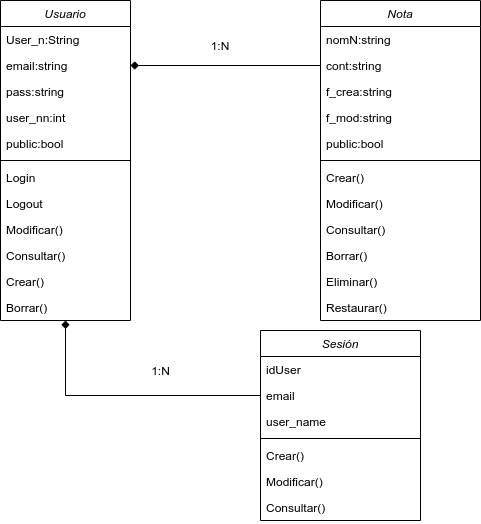

The diagram above was exported from draw.io. Its source (the exported page's mxGraphModel, read from the mxfile embedded in the PNG):
<mxGraphModel dx="526" dy="534" grid="1" gridSize="10" guides="1" tooltips="1" connect="1" arrows="1" fold="1" page="1" pageScale="1" pageWidth="827" pageHeight="1169" math="0" shadow="0">
  <root>
    <mxCell id="WIyWlLk6GJQsqaUBKTNV-0" />
    <mxCell id="WIyWlLk6GJQsqaUBKTNV-1" parent="WIyWlLk6GJQsqaUBKTNV-0" />
    <mxCell id="zkfFHV4jXpPFQw0GAbJ--0" value="Usuario" style="swimlane;fontStyle=2;align=center;verticalAlign=top;childLayout=stackLayout;horizontal=1;startSize=26;horizontalStack=0;resizeParent=1;resizeLast=0;collapsible=1;marginBottom=0;rounded=0;shadow=0;strokeWidth=1;" parent="WIyWlLk6GJQsqaUBKTNV-1" vertex="1">
      <mxGeometry x="150" y="70" width="130" height="320" as="geometry">
        <mxRectangle x="230" y="140" width="160" height="26" as="alternateBounds" />
      </mxGeometry>
    </mxCell>
    <mxCell id="zkfFHV4jXpPFQw0GAbJ--1" value="User_n:String" style="text;align=left;verticalAlign=top;spacingLeft=4;spacingRight=4;overflow=hidden;rotatable=0;points=[[0,0.5],[1,0.5]];portConstraint=eastwest;" parent="zkfFHV4jXpPFQw0GAbJ--0" vertex="1">
      <mxGeometry y="26" width="130" height="26" as="geometry" />
    </mxCell>
    <mxCell id="zkfFHV4jXpPFQw0GAbJ--2" value="email:string" style="text;align=left;verticalAlign=top;spacingLeft=4;spacingRight=4;overflow=hidden;rotatable=0;points=[[0,0.5],[1,0.5]];portConstraint=eastwest;rounded=0;shadow=0;html=0;" parent="zkfFHV4jXpPFQw0GAbJ--0" vertex="1">
      <mxGeometry y="52" width="130" height="26" as="geometry" />
    </mxCell>
    <mxCell id="zkfFHV4jXpPFQw0GAbJ--3" value="pass:string" style="text;align=left;verticalAlign=top;spacingLeft=4;spacingRight=4;overflow=hidden;rotatable=0;points=[[0,0.5],[1,0.5]];portConstraint=eastwest;rounded=0;shadow=0;html=0;" parent="zkfFHV4jXpPFQw0GAbJ--0" vertex="1">
      <mxGeometry y="78" width="130" height="26" as="geometry" />
    </mxCell>
    <mxCell id="J38EjgA6dlvWBe0ntL7q-14" value="user_nn:int" style="text;align=left;verticalAlign=top;spacingLeft=4;spacingRight=4;overflow=hidden;rotatable=0;points=[[0,0.5],[1,0.5]];portConstraint=eastwest;rounded=0;shadow=0;html=0;" parent="zkfFHV4jXpPFQw0GAbJ--0" vertex="1">
      <mxGeometry y="104" width="130" height="26" as="geometry" />
    </mxCell>
    <mxCell id="IoV6IowI9AE9-Wzlyh_r-3" value="public:bool" style="text;align=left;verticalAlign=top;spacingLeft=4;spacingRight=4;overflow=hidden;rotatable=0;points=[[0,0.5],[1,0.5]];portConstraint=eastwest;rounded=0;shadow=0;html=0;" parent="zkfFHV4jXpPFQw0GAbJ--0" vertex="1">
      <mxGeometry y="130" width="130" height="26" as="geometry" />
    </mxCell>
    <mxCell id="zkfFHV4jXpPFQw0GAbJ--4" value="" style="line;html=1;strokeWidth=1;align=left;verticalAlign=middle;spacingTop=-1;spacingLeft=3;spacingRight=3;rotatable=0;labelPosition=right;points=[];portConstraint=eastwest;" parent="zkfFHV4jXpPFQw0GAbJ--0" vertex="1">
      <mxGeometry y="156" width="130" height="8" as="geometry" />
    </mxCell>
    <mxCell id="zkfFHV4jXpPFQw0GAbJ--5" value="Login" style="text;align=left;verticalAlign=top;spacingLeft=4;spacingRight=4;overflow=hidden;rotatable=0;points=[[0,0.5],[1,0.5]];portConstraint=eastwest;" parent="zkfFHV4jXpPFQw0GAbJ--0" vertex="1">
      <mxGeometry y="164" width="130" height="26" as="geometry" />
    </mxCell>
    <mxCell id="J38EjgA6dlvWBe0ntL7q-15" value="Logout" style="text;align=left;verticalAlign=top;spacingLeft=4;spacingRight=4;overflow=hidden;rotatable=0;points=[[0,0.5],[1,0.5]];portConstraint=eastwest;" parent="zkfFHV4jXpPFQw0GAbJ--0" vertex="1">
      <mxGeometry y="190" width="130" height="26" as="geometry" />
    </mxCell>
    <mxCell id="J38EjgA6dlvWBe0ntL7q-16" value="Modificar()" style="text;align=left;verticalAlign=top;spacingLeft=4;spacingRight=4;overflow=hidden;rotatable=0;points=[[0,0.5],[1,0.5]];portConstraint=eastwest;" parent="zkfFHV4jXpPFQw0GAbJ--0" vertex="1">
      <mxGeometry y="216" width="130" height="26" as="geometry" />
    </mxCell>
    <mxCell id="J38EjgA6dlvWBe0ntL7q-17" value="Consultar()" style="text;align=left;verticalAlign=top;spacingLeft=4;spacingRight=4;overflow=hidden;rotatable=0;points=[[0,0.5],[1,0.5]];portConstraint=eastwest;" parent="zkfFHV4jXpPFQw0GAbJ--0" vertex="1">
      <mxGeometry y="242" width="130" height="26" as="geometry" />
    </mxCell>
    <mxCell id="J38EjgA6dlvWBe0ntL7q-18" value="Crear()" style="text;align=left;verticalAlign=top;spacingLeft=4;spacingRight=4;overflow=hidden;rotatable=0;points=[[0,0.5],[1,0.5]];portConstraint=eastwest;" parent="zkfFHV4jXpPFQw0GAbJ--0" vertex="1">
      <mxGeometry y="268" width="130" height="26" as="geometry" />
    </mxCell>
    <mxCell id="J38EjgA6dlvWBe0ntL7q-19" value="Borrar()" style="text;align=left;verticalAlign=top;spacingLeft=4;spacingRight=4;overflow=hidden;rotatable=0;points=[[0,0.5],[1,0.5]];portConstraint=eastwest;" parent="zkfFHV4jXpPFQw0GAbJ--0" vertex="1">
      <mxGeometry y="294" width="130" height="26" as="geometry" />
    </mxCell>
    <mxCell id="J38EjgA6dlvWBe0ntL7q-0" value="Sesión" style="swimlane;fontStyle=2;align=center;verticalAlign=top;childLayout=stackLayout;horizontal=1;startSize=26;horizontalStack=0;resizeParent=1;resizeLast=0;collapsible=1;marginBottom=0;rounded=0;shadow=0;strokeWidth=1;" parent="WIyWlLk6GJQsqaUBKTNV-1" vertex="1">
      <mxGeometry x="410" y="400" width="160" height="190" as="geometry">
        <mxRectangle x="230" y="140" width="160" height="26" as="alternateBounds" />
      </mxGeometry>
    </mxCell>
    <mxCell id="J38EjgA6dlvWBe0ntL7q-1" value="idUser" style="text;align=left;verticalAlign=top;spacingLeft=4;spacingRight=4;overflow=hidden;rotatable=0;points=[[0,0.5],[1,0.5]];portConstraint=eastwest;" parent="J38EjgA6dlvWBe0ntL7q-0" vertex="1">
      <mxGeometry y="26" width="160" height="26" as="geometry" />
    </mxCell>
    <mxCell id="J38EjgA6dlvWBe0ntL7q-2" value="email" style="text;align=left;verticalAlign=top;spacingLeft=4;spacingRight=4;overflow=hidden;rotatable=0;points=[[0,0.5],[1,0.5]];portConstraint=eastwest;rounded=0;shadow=0;html=0;" parent="J38EjgA6dlvWBe0ntL7q-0" vertex="1">
      <mxGeometry y="52" width="160" height="26" as="geometry" />
    </mxCell>
    <mxCell id="Kw3V5-7zZWd5cn9euT4--0" value="user_name" style="text;align=left;verticalAlign=top;spacingLeft=4;spacingRight=4;overflow=hidden;rotatable=0;points=[[0,0.5],[1,0.5]];portConstraint=eastwest;rounded=0;shadow=0;html=0;" parent="J38EjgA6dlvWBe0ntL7q-0" vertex="1">
      <mxGeometry y="78" width="160" height="26" as="geometry" />
    </mxCell>
    <mxCell id="J38EjgA6dlvWBe0ntL7q-4" value="" style="line;html=1;strokeWidth=1;align=left;verticalAlign=middle;spacingTop=-1;spacingLeft=3;spacingRight=3;rotatable=0;labelPosition=right;points=[];portConstraint=eastwest;" parent="J38EjgA6dlvWBe0ntL7q-0" vertex="1">
      <mxGeometry y="104" width="160" height="8" as="geometry" />
    </mxCell>
    <mxCell id="Kw3V5-7zZWd5cn9euT4--1" value="Crear()" style="text;align=left;verticalAlign=top;spacingLeft=4;spacingRight=4;overflow=hidden;rotatable=0;points=[[0,0.5],[1,0.5]];portConstraint=eastwest;" parent="J38EjgA6dlvWBe0ntL7q-0" vertex="1">
      <mxGeometry y="112" width="160" height="26" as="geometry" />
    </mxCell>
    <mxCell id="Kw3V5-7zZWd5cn9euT4--2" value="Modificar()" style="text;align=left;verticalAlign=top;spacingLeft=4;spacingRight=4;overflow=hidden;rotatable=0;points=[[0,0.5],[1,0.5]];portConstraint=eastwest;" parent="J38EjgA6dlvWBe0ntL7q-0" vertex="1">
      <mxGeometry y="138" width="160" height="26" as="geometry" />
    </mxCell>
    <mxCell id="Kw3V5-7zZWd5cn9euT4--3" value="Consultar()" style="text;align=left;verticalAlign=top;spacingLeft=4;spacingRight=4;overflow=hidden;rotatable=0;points=[[0,0.5],[1,0.5]];portConstraint=eastwest;" parent="J38EjgA6dlvWBe0ntL7q-0" vertex="1">
      <mxGeometry y="164" width="160" height="26" as="geometry" />
    </mxCell>
    <mxCell id="J38EjgA6dlvWBe0ntL7q-6" value="Nota" style="swimlane;fontStyle=2;align=center;verticalAlign=top;childLayout=stackLayout;horizontal=1;startSize=26;horizontalStack=0;resizeParent=1;resizeLast=0;collapsible=1;marginBottom=0;rounded=0;shadow=0;strokeWidth=1;" parent="WIyWlLk6GJQsqaUBKTNV-1" vertex="1">
      <mxGeometry x="470" y="70" width="160" height="320" as="geometry">
        <mxRectangle x="230" y="140" width="160" height="26" as="alternateBounds" />
      </mxGeometry>
    </mxCell>
    <mxCell id="J38EjgA6dlvWBe0ntL7q-7" value="nomN:string" style="text;align=left;verticalAlign=top;spacingLeft=4;spacingRight=4;overflow=hidden;rotatable=0;points=[[0,0.5],[1,0.5]];portConstraint=eastwest;" parent="J38EjgA6dlvWBe0ntL7q-6" vertex="1">
      <mxGeometry y="26" width="160" height="26" as="geometry" />
    </mxCell>
    <mxCell id="J38EjgA6dlvWBe0ntL7q-8" value="cont:string" style="text;align=left;verticalAlign=top;spacingLeft=4;spacingRight=4;overflow=hidden;rotatable=0;points=[[0,0.5],[1,0.5]];portConstraint=eastwest;rounded=0;shadow=0;html=0;" parent="J38EjgA6dlvWBe0ntL7q-6" vertex="1">
      <mxGeometry y="52" width="160" height="26" as="geometry" />
    </mxCell>
    <mxCell id="J38EjgA6dlvWBe0ntL7q-9" value="f_crea:string" style="text;align=left;verticalAlign=top;spacingLeft=4;spacingRight=4;overflow=hidden;rotatable=0;points=[[0,0.5],[1,0.5]];portConstraint=eastwest;rounded=0;shadow=0;html=0;" parent="J38EjgA6dlvWBe0ntL7q-6" vertex="1">
      <mxGeometry y="78" width="160" height="26" as="geometry" />
    </mxCell>
    <mxCell id="J38EjgA6dlvWBe0ntL7q-20" value="f_mod:string" style="text;align=left;verticalAlign=top;spacingLeft=4;spacingRight=4;overflow=hidden;rotatable=0;points=[[0,0.5],[1,0.5]];portConstraint=eastwest;rounded=0;shadow=0;html=0;" parent="J38EjgA6dlvWBe0ntL7q-6" vertex="1">
      <mxGeometry y="104" width="160" height="26" as="geometry" />
    </mxCell>
    <mxCell id="IoV6IowI9AE9-Wzlyh_r-4" value="public:bool" style="text;align=left;verticalAlign=top;spacingLeft=4;spacingRight=4;overflow=hidden;rotatable=0;points=[[0,0.5],[1,0.5]];portConstraint=eastwest;rounded=0;shadow=0;html=0;" parent="J38EjgA6dlvWBe0ntL7q-6" vertex="1">
      <mxGeometry y="130" width="160" height="26" as="geometry" />
    </mxCell>
    <mxCell id="J38EjgA6dlvWBe0ntL7q-10" value="" style="line;html=1;strokeWidth=1;align=left;verticalAlign=middle;spacingTop=-1;spacingLeft=3;spacingRight=3;rotatable=0;labelPosition=right;points=[];portConstraint=eastwest;" parent="J38EjgA6dlvWBe0ntL7q-6" vertex="1">
      <mxGeometry y="156" width="160" height="8" as="geometry" />
    </mxCell>
    <mxCell id="J38EjgA6dlvWBe0ntL7q-21" value="Crear()" style="text;align=left;verticalAlign=top;spacingLeft=4;spacingRight=4;overflow=hidden;rotatable=0;points=[[0,0.5],[1,0.5]];portConstraint=eastwest;rounded=0;shadow=0;html=0;" parent="J38EjgA6dlvWBe0ntL7q-6" vertex="1">
      <mxGeometry y="164" width="160" height="26" as="geometry" />
    </mxCell>
    <mxCell id="J38EjgA6dlvWBe0ntL7q-22" value="Modificar()" style="text;align=left;verticalAlign=top;spacingLeft=4;spacingRight=4;overflow=hidden;rotatable=0;points=[[0,0.5],[1,0.5]];portConstraint=eastwest;rounded=0;shadow=0;html=0;" parent="J38EjgA6dlvWBe0ntL7q-6" vertex="1">
      <mxGeometry y="190" width="160" height="26" as="geometry" />
    </mxCell>
    <mxCell id="J38EjgA6dlvWBe0ntL7q-23" value="Consultar()" style="text;align=left;verticalAlign=top;spacingLeft=4;spacingRight=4;overflow=hidden;rotatable=0;points=[[0,0.5],[1,0.5]];portConstraint=eastwest;rounded=0;shadow=0;html=0;" parent="J38EjgA6dlvWBe0ntL7q-6" vertex="1">
      <mxGeometry y="216" width="160" height="26" as="geometry" />
    </mxCell>
    <mxCell id="J38EjgA6dlvWBe0ntL7q-24" value="Borrar()" style="text;align=left;verticalAlign=top;spacingLeft=4;spacingRight=4;overflow=hidden;rotatable=0;points=[[0,0.5],[1,0.5]];portConstraint=eastwest;rounded=0;shadow=0;html=0;" parent="J38EjgA6dlvWBe0ntL7q-6" vertex="1">
      <mxGeometry y="242" width="160" height="26" as="geometry" />
    </mxCell>
    <mxCell id="Kw3V5-7zZWd5cn9euT4--6" value="Eliminar()&#10;" style="text;align=left;verticalAlign=top;spacingLeft=4;spacingRight=4;overflow=hidden;rotatable=0;points=[[0,0.5],[1,0.5]];portConstraint=eastwest;rounded=0;shadow=0;html=0;" parent="J38EjgA6dlvWBe0ntL7q-6" vertex="1">
      <mxGeometry y="268" width="160" height="26" as="geometry" />
    </mxCell>
    <mxCell id="J38EjgA6dlvWBe0ntL7q-25" value="Restaurar()" style="text;align=left;verticalAlign=top;spacingLeft=4;spacingRight=4;overflow=hidden;rotatable=0;points=[[0,0.5],[1,0.5]];portConstraint=eastwest;rounded=0;shadow=0;html=0;" parent="J38EjgA6dlvWBe0ntL7q-6" vertex="1">
      <mxGeometry y="294" width="160" height="26" as="geometry" />
    </mxCell>
    <mxCell id="J38EjgA6dlvWBe0ntL7q-12" style="edgeStyle=orthogonalEdgeStyle;rounded=0;orthogonalLoop=1;jettySize=auto;html=1;exitX=0;exitY=0.5;exitDx=0;exitDy=0;entryX=1;entryY=0.5;entryDx=0;entryDy=0;endArrow=diamond;endFill=1;" parent="WIyWlLk6GJQsqaUBKTNV-1" source="J38EjgA6dlvWBe0ntL7q-8" target="zkfFHV4jXpPFQw0GAbJ--2" edge="1">
      <mxGeometry relative="1" as="geometry" />
    </mxCell>
    <mxCell id="IoV6IowI9AE9-Wzlyh_r-0" style="edgeStyle=orthogonalEdgeStyle;rounded=0;orthogonalLoop=1;jettySize=auto;html=1;exitX=0;exitY=0.5;exitDx=0;exitDy=0;entryX=0.5;entryY=1;entryDx=0;entryDy=0;endArrow=diamond;endFill=1;" parent="WIyWlLk6GJQsqaUBKTNV-1" source="J38EjgA6dlvWBe0ntL7q-2" target="zkfFHV4jXpPFQw0GAbJ--0" edge="1">
      <mxGeometry relative="1" as="geometry" />
    </mxCell>
    <mxCell id="IoV6IowI9AE9-Wzlyh_r-1" value="1:N" style="text;html=1;strokeColor=none;fillColor=none;align=center;verticalAlign=middle;whiteSpace=wrap;rounded=0;" parent="WIyWlLk6GJQsqaUBKTNV-1" vertex="1">
      <mxGeometry x="340" y="100" width="60" height="30" as="geometry" />
    </mxCell>
    <mxCell id="IoV6IowI9AE9-Wzlyh_r-2" value="1:N" style="text;html=1;align=center;verticalAlign=middle;resizable=0;points=[];autosize=1;strokeColor=none;fillColor=none;" parent="WIyWlLk6GJQsqaUBKTNV-1" vertex="1">
      <mxGeometry x="295" y="430" width="30" height="20" as="geometry" />
    </mxCell>
  </root>
</mxGraphModel>